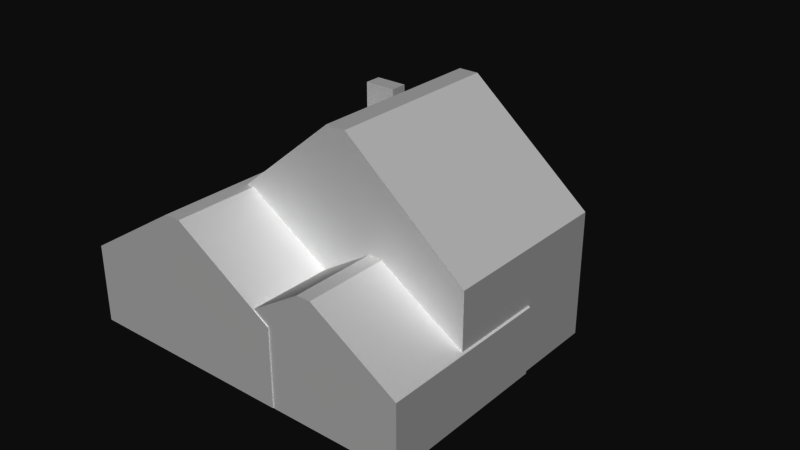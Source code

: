# Source: houseAmerican.blend  (saved by Blender 2.79.6; exported with 4.5.12 LTS)
import bpy
from mathutils import Matrix  # noqa: F401  (used for matrix-valued properties, if any)

bpy.ops.wm.read_factory_settings(use_empty=True)
scene = bpy.context.scene
scene.name = 'Scene'

# ---- collections
col_collection_1 = bpy.data.collections.new('Collection 1'); scene.collection.children.link(col_collection_1)
col_collection_2 = bpy.data.collections.new('Collection 2'); scene.collection.children.link(col_collection_2)
col_collection_2.hide_render = True
col_collection_2.hide_viewport = True
col_collection_3 = bpy.data.collections.new('Collection 3'); scene.collection.children.link(col_collection_3)
col_collection_3.hide_render = True
col_collection_3.hide_viewport = True

# ---- world
world_world = bpy.data.worlds.new('World'); scene.world = world_world
world_world.color = (0.05088, 0.05088, 0.05088)
world_world.use_sun_shadow = False
world_world.sun_shadow_jitter_overblur = 0.0

# ---- meshes
me_plane = bpy.data.meshes.new('Plane')
me_plane.from_pydata([(-2.504, 3.177, -0.009153), (-2.504, 3.177, 5.423), (-2.504, 3.701, -0.009153), (-2.504, 3.701, 5.423), (-1.513, 3.177, -0.009153), (-1.513, 3.177, 5.423), (-1.513, 3.701, -0.009153), (-1.513, 3.701, 5.423), (-2.655, -2.099, -0.02161), (5.029, -2.099, -0.02161), (-2.655, 3.089, -0.02161), (5.029, 3.089, -0.02161), (-2.655, -2.099, 3.653), (5.029, -2.099, 3.653), (-2.655, 3.089, 3.653), (5.029, 3.089, 3.653), (-2.655, -2.099, 3.653), (5.029, -2.099, 3.653), (-2.655, 3.089, 3.653), (5.029, 3.089, 3.653), (0.8984, 3.089, 6.617), (0.8984, -2.099, 6.617), (1.476, -2.099, 6.617), (1.476, 3.089, 6.617), (-5.194, -4.591, 0.0), (1.177, -4.591, 0.0), (-5.194, 3.205, 0.0), (1.177, 3.205, 0.0), (-5.194, -4.591, 2.324), (1.177, -4.591, 2.324), (-5.194, 3.205, 2.324), (1.177, 3.205, 2.324), (-5.194, -4.591, 2.324), (1.177, -4.591, 2.324), (-5.194, 3.205, 2.324), (1.177, 3.205, 2.324), (-2.248, 3.205, 4.198), (-2.248, -4.591, 4.198), (-1.769, -4.591, 4.198), (-1.769, 3.205, 4.198), (-0.3577, -4.559, -0.02161), (5.085, -4.559, -0.02161), (-0.3577, 0.6294, -0.02161), (5.085, 0.6294, -0.02161), (-0.3577, -4.559, 1.964), (5.085, -4.559, 1.964), (-0.3577, 0.6294, 1.964), (5.085, 0.6294, 1.964), (-0.3577, -4.559, 1.964), (5.085, -4.559, 1.964), (-0.3577, 0.6294, 1.964), (5.085, 0.6294, 1.964), (2.159, 0.6294, 3.564), (2.159, -4.559, 3.564), (2.568, -4.559, 3.564), (2.568, 0.6294, 3.564)], [], [(0, 1, 3, 2), (2, 3, 7, 6), (6, 7, 5, 4), (4, 5, 1, 0), (2, 6, 4, 0), (7, 3, 1, 5), (8, 10, 11, 9), (12, 13, 15, 14), (11, 10, 14, 15), (8, 9, 13, 12), (9, 11, 15, 13), (10, 8, 12, 14), (16, 18, 19, 17), (21, 22, 23, 20), (17, 19, 23, 22), (18, 16, 21, 20), (19, 18, 20, 23), (16, 17, 22, 21), (24, 26, 27, 25), (28, 29, 31, 30), (27, 26, 30, 31), (24, 25, 29, 28), (25, 27, 31, 29), (26, 24, 28, 30), (32, 34, 35, 33), (37, 38, 39, 36), (33, 35, 39, 38), (34, 32, 37, 36), (35, 34, 36, 39), (32, 33, 38, 37), (40, 42, 43, 41), (44, 45, 47, 46), (43, 42, 46, 47), (40, 41, 45, 44), (41, 43, 47, 45), (42, 40, 44, 46), (48, 50, 51, 49), (53, 54, 55, 52), (49, 51, 55, 54), (50, 48, 53, 52), (51, 50, 52, 55), (48, 49, 54, 53)])
me_plane.use_remesh_preserve_volume = False
me_plane.use_remesh_preserve_attributes = False
me_plane.use_mirror_vertex_groups = False
me_plane.update()
me_plane_007 = bpy.data.meshes.new('Plane.007')
me_plane_007.from_pydata([(-0.4958, -0.2618, -2.716), (-0.4958, -0.2618, 2.716), (-0.4958, 0.2618, -2.716), (-0.4958, 0.2618, 2.716), (0.4958, -0.2618, -2.716), (0.4958, -0.2618, 2.716), (0.4958, 0.2618, -2.716), (0.4958, 0.2618, 2.716), (-5.107, 6.091, -2.707), (-5.107, -0.2806, -2.707), (2.689, 6.091, -2.707), (2.689, -0.2806, -2.707), (-5.107, 6.091, -0.3827), (-5.107, -0.2806, -0.3827), (2.689, 6.091, -0.3827), (2.689, -0.2806, -0.3827), (-5.107, 6.091, -0.3827), (-5.107, -0.2806, -0.3827), (2.689, 6.091, -0.3827), (2.689, -0.2806, -0.3827), (2.689, 3.145, 1.492), (-5.107, 3.145, 1.492), (-5.107, 2.666, 1.492), (2.689, 2.666, 1.492), (-5.706, 8.685, -2.728), (-5.706, 3.243, -2.728), (3.1, 8.685, -2.728), (3.1, 3.243, -2.728), (-5.706, 8.685, -0.923), (-5.706, 3.243, -0.923), (3.1, 8.685, -0.923), (3.1, 3.243, -0.923), (-5.706, 8.685, -0.923), (-5.706, 3.243, -0.923), (3.1, 8.685, -0.923), (3.1, 3.243, -0.923), (3.1, 6.169, 0.5329), (-5.706, 6.169, 0.5329), (-5.706, 5.76, 0.5329), (3.1, 5.76, 0.5329), (-1.768, 5.429, -2.728), (-1.768, 0.2548, -2.728), (1.726, 5.429, -2.728), (1.726, 0.2548, -2.728), (-1.768, 5.429, 0.4076), (-1.768, 0.2548, 0.4076), (1.726, 5.429, 0.4076), (1.726, 0.2548, 0.4076), (-1.768, 5.429, 0.4076), (-1.768, 0.2548, 0.4076), (1.726, 5.429, 0.4076), (1.726, 0.2548, 0.4076), (1.726, 3.036, 2.936), (-1.768, 3.036, 2.936), (-1.768, 2.647, 2.936), (1.726, 2.647, 2.936)], [], [(0, 1, 3, 2), (2, 3, 7, 6), (6, 7, 5, 4), (4, 5, 1, 0), (2, 6, 4, 0), (7, 3, 1, 5), (8, 10, 11, 9), (12, 13, 15, 14), (11, 10, 14, 15), (8, 9, 13, 12), (9, 11, 15, 13), (10, 8, 12, 14), (16, 18, 19, 17), (21, 22, 23, 20), (17, 19, 23, 22), (18, 16, 21, 20), (19, 18, 20, 23), (16, 17, 22, 21), (24, 26, 27, 25), (28, 29, 31, 30), (27, 26, 30, 31), (24, 25, 29, 28), (25, 27, 31, 29), (26, 24, 28, 30), (32, 34, 35, 33), (37, 38, 39, 36), (33, 35, 39, 38), (34, 32, 37, 36), (35, 34, 36, 39), (32, 33, 38, 37), (40, 42, 43, 41), (44, 45, 47, 46), (43, 42, 46, 47), (40, 41, 45, 44), (41, 43, 47, 45), (42, 40, 44, 46), (48, 50, 51, 49), (53, 54, 55, 52), (49, 51, 55, 54), (50, 48, 53, 52), (51, 50, 52, 55), (48, 49, 54, 53)])
me_plane_007.use_remesh_preserve_volume = False
me_plane_007.use_remesh_preserve_attributes = False
me_plane_007.use_mirror_vertex_groups = False
me_plane_007.update()
me_plane_008 = bpy.data.meshes.new('Plane.008')
me_plane_008.from_pydata([(-0.4958, -0.2618, -2.716), (-0.4958, -0.2618, 2.716), (-0.4958, 0.2618, -2.716), (-0.4958, 0.2618, 2.716), (0.4958, -0.2618, -2.716), (0.4958, -0.2618, 2.716), (0.4958, 0.2618, -2.716), (0.4958, 0.2618, 2.716), (-3.641, -4.107, -2.745), (0.2204, -4.107, -2.745), (-3.641, 3.955, -2.745), (0.2204, 3.955, -2.745), (-3.641, -4.107, -0.6892), (0.2204, -4.107, -0.6892), (-3.641, 3.955, -0.6892), (0.2204, 3.955, -0.6892), (-3.641, -4.107, -0.6892), (0.2204, -4.107, -0.6892), (-3.641, 3.955, -0.6892), (0.2204, 3.955, -0.6892), (-1.855, 3.955, 0.9687), (-1.855, -4.107, 0.9687), (-1.565, -4.107, 0.9687), (-1.565, 3.955, 0.9687), (-4.141, 3.247, -2.745), (-4.141, -3.194, -2.745), (1.356, 3.247, -2.745), (1.356, -3.194, -2.745), (-4.141, 3.247, -0.6085), (-4.141, -3.194, -0.6085), (1.356, 3.247, -0.6085), (1.356, -3.194, -0.6085), (-4.141, 3.247, -0.6085), (-4.141, -3.194, -0.6085), (1.356, 3.247, -0.6085), (1.356, -3.194, -0.6085), (1.356, 0.2683, 1.114), (-4.141, 0.2683, 1.114), (-4.141, -0.2157, 1.114), (1.356, -0.2157, 1.114), (-4.9, -0.1348, -2.745), (-4.9, -3.996, -2.745), (-1.694, -0.1348, -2.745), (-1.694, -3.996, -2.745), (-4.9, -0.1348, -1.464), (-4.9, -3.996, -1.464), (-1.694, -0.1348, -1.464), (-1.694, -3.996, -1.464), (-4.9, -0.1348, -1.464), (-4.9, -3.996, -1.464), (-1.694, -0.1348, -1.464), (-1.694, -3.996, -1.464), (-1.694, -1.92, -0.4312), (-4.9, -1.92, -0.4312), (-4.9, -2.211, -0.4312), (-1.694, -2.211, -0.4312), (-4.9, 3.649, -2.745), (-4.9, -0.212, -2.745), (-1.694, 3.649, -2.745), (-1.694, -0.212, -2.745), (-4.9, 3.649, -1.464), (-4.9, -0.212, -1.464), (-1.694, 3.649, -1.464), (-1.694, -0.212, -1.464), (-4.9, 3.649, -1.464), (-4.9, -0.212, -1.464), (-1.694, 3.649, -1.464), (-1.694, -0.212, -1.464), (-1.694, 1.864, -0.4312), (-4.9, 1.864, -0.4312), (-4.9, 1.574, -0.4312), (-1.694, 1.574, -0.4312)], [], [(0, 1, 3, 2), (2, 3, 7, 6), (6, 7, 5, 4), (4, 5, 1, 0), (2, 6, 4, 0), (7, 3, 1, 5), (8, 10, 11, 9), (12, 13, 15, 14), (11, 10, 14, 15), (8, 9, 13, 12), (9, 11, 15, 13), (10, 8, 12, 14), (16, 18, 19, 17), (21, 22, 23, 20), (17, 19, 23, 22), (18, 16, 21, 20), (19, 18, 20, 23), (16, 17, 22, 21), (24, 26, 27, 25), (28, 29, 31, 30), (27, 26, 30, 31), (24, 25, 29, 28), (25, 27, 31, 29), (26, 24, 28, 30), (32, 34, 35, 33), (37, 38, 39, 36), (33, 35, 39, 38), (34, 32, 37, 36), (35, 34, 36, 39), (32, 33, 38, 37), (40, 42, 43, 41), (44, 45, 47, 46), (43, 42, 46, 47), (40, 41, 45, 44), (41, 43, 47, 45), (42, 40, 44, 46), (48, 50, 51, 49), (53, 54, 55, 52), (49, 51, 55, 54), (50, 48, 53, 52), (51, 50, 52, 55), (48, 49, 54, 53), (56, 58, 59, 57), (60, 61, 63, 62), (59, 58, 62, 63), (56, 57, 61, 60), (57, 59, 63, 61), (58, 56, 60, 62), (64, 66, 67, 65), (69, 70, 71, 68), (65, 67, 71, 70), (66, 64, 69, 68), (67, 66, 68, 71), (64, 65, 70, 69)])
me_plane_008.use_remesh_preserve_volume = False
me_plane_008.use_remesh_preserve_attributes = False
me_plane_008.use_mirror_vertex_groups = False
me_plane_008.update()

# ---- objects
ob_house1 = bpy.data.objects.new('House1', me_plane)
ob_house2 = bpy.data.objects.new('House2', me_plane_007)
ob_plane_008 = bpy.data.objects.new('Plane.008', me_plane_008)

# ---- transforms, parenting, visibility, modifiers, constraints
ob_house1.location = (0.0, 0.0, 0.0)
ob_house1.lineart.crease_threshold = 0.0
ob_house2.location = (2.905, 1.209, 2.707)
ob_house2.rotation_euler = (0.0, -0.0, 1.571)
ob_house2.lineart.crease_threshold = 0.0
ob_plane_008.location = (-0.2808, 4.801, 3.847)
ob_plane_008.rotation_euler = (0.0, -0.0, 1.571)
ob_plane_008.scale = (1.409, 1.409, 1.409)
ob_plane_008.lineart.crease_threshold = 0.0

# ---- collection membership
col_collection_1.objects.link(ob_house1)
col_collection_2.objects.link(ob_house2)
col_collection_3.objects.link(ob_plane_008)

# ---- scene / render settings (as saved in the file)
scene.frame_start = 1; scene.frame_end = 250; scene.frame_set(1)
scene.render.engine = 'CYCLES'
scene.render.resolution_percentage = 50
scene.render.dither_intensity = 0.0
scene.cycles.use_denoising = False
scene.cycles.samples = 128
scene.cycles.sampling_pattern = 'TABULATED_SOBOL'
scene.cycles.use_adaptive_sampling = False
scene.cycles.use_light_tree = False
scene.cycles.max_bounces = 4
scene.view_settings.view_transform = 'Raw'
bpy.context.view_layer.update()

# ---- added for rendering (the .blend has no active camera and no usable light): camera, sun
cam_auto = bpy.data.cameras.new('AutoCamera')
cam_auto.lens = 50.0
cam_auto.sensor_width = 36.0
cam_auto.clip_end = 1000.0
ob_auto_camera = bpy.data.objects.new('AutoCamera', cam_auto)
scene.collection.objects.link(ob_auto_camera)
ob_auto_camera.location = (17.7335, -19.6058, 16.3712)
ob_auto_camera.rotation_euler = (1.09748, -7.21219e-08, 0.694738)
scene.camera = ob_auto_camera
light_auto_sun = bpy.data.lights.new('AutoSun', 'SUN')
light_auto_sun.energy = 3.0
light_auto_sun.angle = 0.0523599
ob_auto_sun = bpy.data.objects.new('AutoSun', light_auto_sun)
scene.collection.objects.link(ob_auto_sun)
ob_auto_sun.rotation_euler = (0.872665, 0.174533, 0.523599)
bpy.context.view_layer.update()
